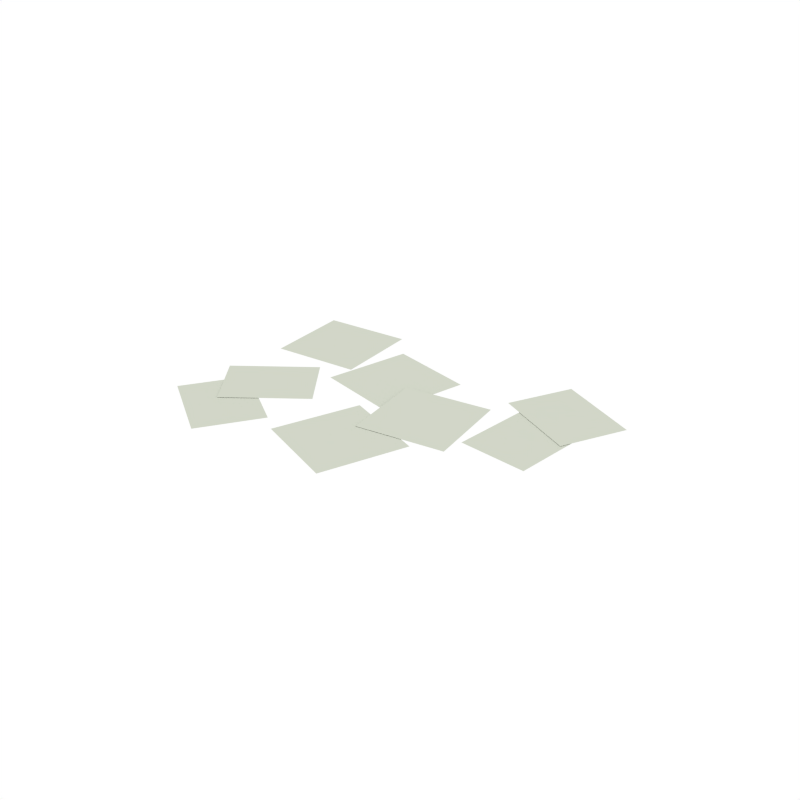 # Source: Debris_Papers_2.blend  (saved by Blender 2.79.0; exported with 4.5.12 LTS)
import bpy
from mathutils import Matrix  # noqa: F401  (used for matrix-valued properties, if any)

bpy.ops.wm.read_factory_settings(use_empty=True)
scene = bpy.context.scene
scene.name = 'Scene'

# ---- collections
col_collection_1 = bpy.data.collections.new('Collection 1'); scene.collection.children.link(col_collection_1)

# ---- materials (node trees are filled in below, after node groups)
mat_white = bpy.data.materials.new('White')
mat_white.alpha_threshold = 0.0
mat_white.diffuse_color = (0.6421, 0.6738, 0.5752, 1.0)
mat_white.roughness = 0.5

# ---- material node trees

# ---- world
world_world = bpy.data.worlds.new('World'); scene.world = world_world
world_world.color = (1.0, 1.0, 1.0)
world_world.use_sun_shadow = False
world_world.sun_shadow_jitter_overblur = 0.0
world_world.cycles.sampling_method = 'NONE'
world_world.cycles.sample_map_resolution = 256

# ---- meshes
me_plane_001 = bpy.data.meshes.new('Plane.001')
me_plane_001.from_pydata([(-2.697, -1.129, 0.03564), (-0.8166, -0.4487, 0.03564), (-3.221, 0.3178, 0.03564), (-1.34, 0.998, 0.03564), (0.498, -1.193, 0.03683), (2.476, -1.491, 0.03683), (0.7959, 0.7845, 0.03683), (2.774, 0.4866, 0.03683), (-3.759, -0.9747, 0.026), (-2.471, -2.504, 0.026), (-2.583, 0.01653, 0.026), (-1.294, -1.513, 0.026), (-2.632, 1.599, 0.01188), (-0.676, 1.18, 0.01188), (-2.213, 3.555, 0.01188), (-0.2575, 3.136, 0.01188), (-1.011, -1.913, 0.02814), (0.5793, -3.126, 0.02814), (0.2015, -0.3226, 0.02814), (1.792, -1.535, 0.02814), (-0.9314, 0.6638, 0.01188), (0.7996, -0.3381, 0.01188), (0.0705, 2.395, 0.01188), (1.801, 1.393, 0.01188), (3.009, 0.9126, 0.03564), (4.476, -0.4472, 0.03564), (4.055, 2.041, 0.03564), (5.522, 0.6809, 0.03564), (3.431, 0.8371, 0.026), (2.663, -1.009, 0.026), (4.852, 0.2461, 0.026), (4.083, -1.6, 0.026)], [], [(0, 1, 3, 2), (4, 5, 7, 6), (8, 9, 11, 10), (12, 13, 15, 14), (16, 17, 19, 18), (20, 21, 23, 22), (24, 25, 27, 26), (28, 29, 31, 30)])
me_plane_001.materials.append(mat_white)
me_plane_001.use_remesh_preserve_volume = False
me_plane_001.use_remesh_preserve_attributes = False
me_plane_001.use_mirror_vertex_groups = False
me_plane_001.update()

# ---- objects
ob_debris_papers_2 = bpy.data.objects.new('Debris_Papers_2', me_plane_001)

# ---- transforms, parenting, visibility, modifiers, constraints
ob_debris_papers_2.location = (0.0, 0.0, 0.0)
ob_debris_papers_2.rotation_euler = (0.0, -0.0, 0.3076)
ob_debris_papers_2.scale = (0.1141, 0.1141, 0.1141)
ob_debris_papers_2.lineart.crease_threshold = 0.0

# ---- collection membership
col_collection_1.objects.link(ob_debris_papers_2)

# ---- scene / render settings (as saved in the file)
scene.frame_start = 1; scene.frame_end = 250; scene.frame_set(0)
scene.render.engine = 'CYCLES'
scene.render.resolution_x = 1000
scene.render.resolution_y = 1000
scene.render.dither_intensity = 0.0
scene.cycles.samples = 200
scene.cycles.sampling_pattern = 'TABULATED_SOBOL'
scene.cycles.light_sampling_threshold = 0.0
scene.cycles.use_adaptive_sampling = False
scene.cycles.use_light_tree = False
scene.cycles.caustics_reflective = False
scene.cycles.caustics_refractive = False
scene.cycles.blur_glossy = 0.0
scene.cycles.max_bounces = 2
scene.cycles.pixel_filter_type = 'GAUSSIAN'
scene.cycles.sample_clamp_indirect = 0.0
scene.view_settings.view_transform = 'Standard'
bpy.context.view_layer.update()

# ---- added for rendering (the .blend has no active camera): camera
cam_auto = bpy.data.cameras.new('AutoCamera')
cam_auto.lens = 50.0
cam_auto.sensor_width = 36.0
cam_auto.clip_end = 1000.0
ob_auto_camera = bpy.data.objects.new('AutoCamera', cam_auto)
scene.collection.objects.link(ob_auto_camera)
ob_auto_camera.location = (1.59025, -1.74842, 1.20424)
ob_auto_camera.rotation_euler = (1.09748, -7.21219e-08, 0.694738)
scene.camera = ob_auto_camera
bpy.context.view_layer.update()
